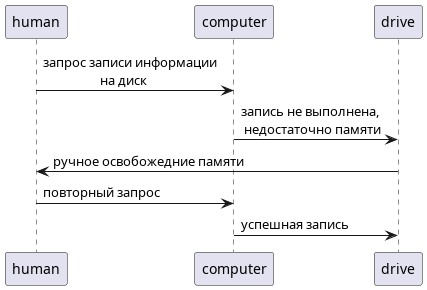

The diagram above was rendered by PlantUML. Its source (embedded in the PNG):
@startuml case3

participant human AS h
participant computer as c
participant drive as d

h -> c : запрос записи информации\n \t\t   на диск
c -> d : запись не выполнена,\n недостаточно памяти
d -> h : ручное освобожедние памяти
h -> c : повторный запрос
c -> d : успешная запись
@enduml